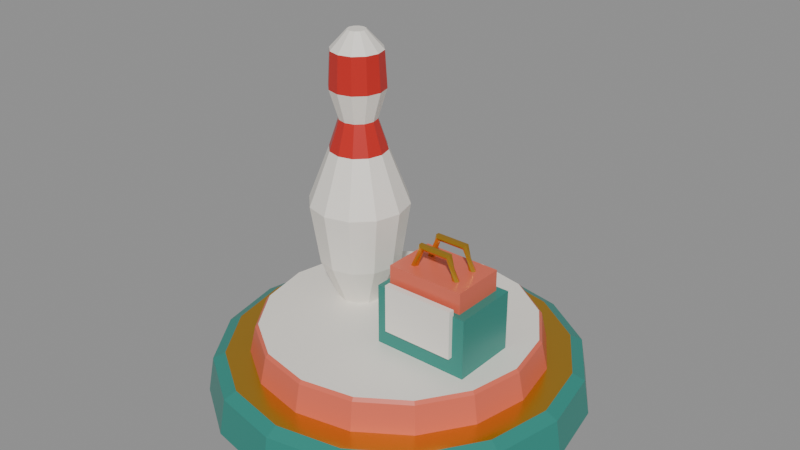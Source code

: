 # Source: cozy_bowling_window_display_podium.blend  (saved by Blender 5.2.45; exported with 4.5.12 LTS)
import bpy
from mathutils import Matrix  # noqa: F401  (used for matrix-valued properties, if any)

bpy.ops.wm.read_factory_settings(use_empty=True)
scene = bpy.context.scene
scene.name = 'Scene'

# ---- materials (node trees are filled in below, after node groups)
mat_bowling_teal_seafoam = bpy.data.materials.new('Bowling_Teal_Seafoam')
mat_bowling_teal_seafoam.diffuse_color = (0.02624, 0.2542, 0.2086, 1.0)
mat_bowling_coral_pink = bpy.data.materials.new('Bowling_Coral_Pink')
mat_bowling_coral_pink.diffuse_color = (0.7605, 0.1441, 0.08438, 1.0)
mat_bowling_gold_brass = bpy.data.materials.new('Bowling_Gold_Brass')
mat_bowling_gold_brass.diffuse_color = (0.6867, 0.3813, 0.03955, 1.0)
mat_bowling_cream_pearl = bpy.data.materials.new('Bowling_Cream_Pearl')
mat_bowling_cream_pearl.diffuse_color = (0.9047, 0.8632, 0.7913, 1.0)
mat_bowling_crimson_stripe = bpy.data.materials.new('Bowling_Crimson_Stripe')
mat_bowling_crimson_stripe.diffuse_color = (0.5776, 0.02122, 0.016, 1.0)

# ---- material node trees
mat_bowling_teal_seafoam.use_nodes = True; mat_bowling_teal_seafoam.node_tree.nodes.clear()
_N = mat_bowling_teal_seafoam.node_tree.nodes; _L = mat_bowling_teal_seafoam.node_tree.links
n0 = _N.new('ShaderNodeBsdfPrincipled'); n0.name = 'Principled BSDF'; n0.location = (-200, 100)
n0.inputs[0].default_value = (0.02624, 0.2542, 0.2086, 1.0)
n0.inputs[1].default_value = 0.05
n0.inputs[2].default_value = 0.35
n0.inputs[10].default_value = 0.005
n1 = _N.new('ShaderNodeOutputMaterial'); n1.name = 'Material Output'; n1.location = (200, 100)
_L.new(n0.outputs[0], n1.inputs[0])
n1.is_active_output = True
mat_bowling_coral_pink.use_nodes = True; mat_bowling_coral_pink.node_tree.nodes.clear()
_N = mat_bowling_coral_pink.node_tree.nodes; _L = mat_bowling_coral_pink.node_tree.links
n0 = _N.new('ShaderNodeBsdfPrincipled'); n0.name = 'Principled BSDF'; n0.location = (-200, 100)
n0.inputs[0].default_value = (0.7605, 0.1441, 0.08438, 1.0)
n0.inputs[2].default_value = 0.38
n0.inputs[10].default_value = 0.005
n1 = _N.new('ShaderNodeOutputMaterial'); n1.name = 'Material Output'; n1.location = (200, 100)
_L.new(n0.outputs[0], n1.inputs[0])
n1.is_active_output = True
mat_bowling_gold_brass.use_nodes = True; mat_bowling_gold_brass.node_tree.nodes.clear()
_N = mat_bowling_gold_brass.node_tree.nodes; _L = mat_bowling_gold_brass.node_tree.links
n0 = _N.new('ShaderNodeBsdfPrincipled'); n0.name = 'Principled BSDF'; n0.location = (-200, 100)
n0.inputs[0].default_value = (0.6867, 0.3813, 0.03955, 1.0)
n0.inputs[1].default_value = 0.85
n0.inputs[2].default_value = 0.28
n0.inputs[10].default_value = 0.005
n1 = _N.new('ShaderNodeOutputMaterial'); n1.name = 'Material Output'; n1.location = (200, 100)
_L.new(n0.outputs[0], n1.inputs[0])
n1.is_active_output = True
mat_bowling_cream_pearl.use_nodes = True; mat_bowling_cream_pearl.node_tree.nodes.clear()
_N = mat_bowling_cream_pearl.node_tree.nodes; _L = mat_bowling_cream_pearl.node_tree.links
n0 = _N.new('ShaderNodeBsdfPrincipled'); n0.name = 'Principled BSDF'; n0.location = (-200, 100)
n0.inputs[0].default_value = (0.9047, 0.8632, 0.7913, 1.0)
n0.inputs[2].default_value = 0.4
n0.inputs[10].default_value = 0.005
n1 = _N.new('ShaderNodeOutputMaterial'); n1.name = 'Material Output'; n1.location = (200, 100)
_L.new(n0.outputs[0], n1.inputs[0])
n1.is_active_output = True
mat_bowling_crimson_stripe.use_nodes = True; mat_bowling_crimson_stripe.node_tree.nodes.clear()
_N = mat_bowling_crimson_stripe.node_tree.nodes; _L = mat_bowling_crimson_stripe.node_tree.links
n0 = _N.new('ShaderNodeBsdfPrincipled'); n0.name = 'Principled BSDF'; n0.location = (-200, 100)
n0.inputs[0].default_value = (0.5776, 0.02122, 0.016, 1.0)
n0.inputs[2].default_value = 0.35
n0.inputs[10].default_value = 0.005
n1 = _N.new('ShaderNodeOutputMaterial'); n1.name = 'Material Output'; n1.location = (200, 100)
_L.new(n0.outputs[0], n1.inputs[0])
n1.is_active_output = True

# ---- meshes
me_podium_mesh = bpy.data.meshes.new('Podium_Mesh')
me_podium_mesh.from_pydata([(0.62, 0.0, 0.0), (0.5728, 0.2373, 0.0), (0.4384, 0.4384, 0.0), (0.2373, 0.5728, 0.0), (3.796e-17, 0.62, 0.0), (-0.2373, 0.5728, 0.0), (-0.4384, 0.4384, 0.0), (-0.5728, 0.2373, 0.0), (-0.62, 7.593e-17, 0.0), (-0.5728, -0.2373, 0.0), (-0.4384, -0.4384, 0.0), (-0.2373, -0.5728, 0.0), (-1.139e-16, -0.62, 0.0), (0.2373, -0.5728, 0.0), (0.4384, -0.4384, 0.0), (0.5728, -0.2373, 0.0), (0.6, 0.0, 0.12), (0.5543, 0.2296, 0.12), (0.4243, 0.4243, 0.12), (0.2296, 0.5543, 0.12), (3.674e-17, 0.6, 0.12), (-0.2296, 0.5543, 0.12), (-0.4243, 0.4243, 0.12), (-0.5543, 0.2296, 0.12), (-0.6, 7.348e-17, 0.12), (-0.5543, -0.2296, 0.12), (-0.4243, -0.4243, 0.12), (-0.2296, -0.5543, 0.12), (-1.102e-16, -0.6, 0.12), (0.2296, -0.5543, 0.12), (0.4243, -0.4243, 0.12), (0.5543, -0.2296, 0.12), (0.56, 0.0, 0.14), (0.5174, 0.2143, 0.14), (0.396, 0.396, 0.14), (0.2143, 0.5174, 0.14), (3.429e-17, 0.56, 0.14), (-0.2143, 0.5174, 0.14), (-0.396, 0.396, 0.14), (-0.5174, 0.2143, 0.14), (-0.56, 6.858e-17, 0.14), (-0.5174, -0.2143, 0.14), (-0.396, -0.396, 0.14), (-0.2143, -0.5174, 0.14), (-1.029e-16, -0.56, 0.14), (0.2143, -0.5174, 0.14), (0.396, -0.396, 0.14), (0.5174, -0.2143, 0.14), (0.48, 0.0, 0.14), (0.4435, 0.1837, 0.14), (0.3394, 0.3394, 0.14), (0.1837, 0.4435, 0.14), (2.939e-17, 0.48, 0.14), (-0.1837, 0.4435, 0.14), (-0.3394, 0.3394, 0.14), (-0.4435, 0.1837, 0.14), (-0.48, 5.878e-17, 0.14), (-0.4435, -0.1837, 0.14), (-0.3394, -0.3394, 0.14), (-0.1837, -0.4435, 0.14), (-8.817e-17, -0.48, 0.14), (0.1837, -0.4435, 0.14), (0.3394, -0.3394, 0.14), (0.4435, -0.1837, 0.14), (0.46, 0.0, 0.23), (0.425, 0.176, 0.23), (0.3253, 0.3253, 0.23), (0.176, 0.425, 0.23), (2.817e-17, 0.46, 0.23), (-0.176, 0.425, 0.23), (-0.3253, 0.3253, 0.23), (-0.425, 0.176, 0.23), (-0.46, 5.633e-17, 0.23), (-0.425, -0.176, 0.23), (-0.3253, -0.3253, 0.23), (-0.176, -0.425, 0.23), (-8.45e-17, -0.46, 0.23), (0.176, -0.425, 0.23), (0.3253, -0.3253, 0.23), (0.425, -0.176, 0.23), (0.45, 0.0, 0.24), (0.4157, 0.1722, 0.24), (0.3182, 0.3182, 0.24), (0.1722, 0.4157, 0.24), (2.755e-17, 0.45, 0.24), (-0.1722, 0.4157, 0.24), (-0.3182, 0.3182, 0.24), (-0.4157, 0.1722, 0.24), (-0.45, 5.511e-17, 0.24), (-0.4157, -0.1722, 0.24), (-0.3182, -0.3182, 0.24), (-0.1722, -0.4157, 0.24), (-8.266e-17, -0.45, 0.24), (0.1722, -0.4157, 0.24), (0.3182, -0.3182, 0.24), (0.4157, -0.1722, 0.24), (-0.125, 0.04, 0.24), (-0.135, 0.0775, 0.24), (-0.1625, 0.105, 0.24), (-0.2, 0.115, 0.24), (-0.2375, 0.105, 0.24), (-0.265, 0.0775, 0.24), (-0.275, 0.04, 0.24), (-0.265, 0.0025, 0.24), (-0.2375, -0.02495, 0.24), (-0.2, -0.035, 0.24), (-0.1625, -0.02495, 0.24), (-0.135, 0.0025, 0.24), (-0.065, 0.04, 0.38), (-0.08309, 0.1075, 0.38), (-0.1325, 0.1569, 0.38), (-0.2, 0.175, 0.38), (-0.2675, 0.1569, 0.38), (-0.3169, 0.1075, 0.38), (-0.335, 0.04, 0.38), (-0.3169, -0.0275, 0.38), (-0.2675, -0.07691, 0.38), (-0.2, -0.095, 0.38), (-0.1325, -0.07691, 0.38), (-0.08309, -0.0275, 0.38), (-0.035, 0.04, 0.58), (-0.05711, 0.1225, 0.58), (-0.1175, 0.1829, 0.58), (-0.2, 0.205, 0.58), (-0.2825, 0.1829, 0.58), (-0.3429, 0.1225, 0.58), (-0.365, 0.04, 0.58), (-0.3429, -0.0425, 0.58), (-0.2825, -0.1029, 0.58), (-0.2, -0.125, 0.58), (-0.1175, -0.1029, 0.58), (-0.05711, -0.0425, 0.58), (-0.105, 0.04, 0.76), (-0.1177, 0.0875, 0.76), (-0.1525, 0.1223, 0.76), (-0.2, 0.135, 0.76), (-0.2475, 0.1223, 0.76), (-0.2823, 0.0875, 0.76), (-0.295, 0.04, 0.76), (-0.2823, -0.0075, 0.76), (-0.2475, -0.04227, 0.76), (-0.2, -0.055, 0.76), (-0.1525, -0.04227, 0.76), (-0.1177, -0.0075, 0.76), (-0.138, 0.04, 0.86), (-0.1463, 0.071, 0.86), (-0.169, 0.09369, 0.86), (-0.2, 0.102, 0.86), (-0.231, 0.09369, 0.86), (-0.2537, 0.071, 0.86), (-0.262, 0.04, 0.86), (-0.2537, 0.009, 0.86), (-0.231, -0.01369, 0.86), (-0.2, -0.022, 0.86), (-0.169, -0.01369, 0.86), (-0.1463, 0.009, 0.86), (-0.108, 0.04, 0.96), (-0.1203, 0.086, 0.96), (-0.154, 0.1197, 0.96), (-0.2, 0.132, 0.96), (-0.246, 0.1197, 0.96), (-0.2797, 0.086, 0.96), (-0.292, 0.04, 0.96), (-0.2797, -0.006, 0.96), (-0.246, -0.03967, 0.96), (-0.2, -0.052, 0.96), (-0.154, -0.03967, 0.96), (-0.1203, -0.006, 0.96), (-0.115, 0.04, 1.08), (-0.1264, 0.0825, 1.08), (-0.1575, 0.1136, 1.08), (-0.2, 0.125, 1.08), (-0.2425, 0.1136, 1.08), (-0.2736, 0.0825, 1.08), (-0.285, 0.04, 1.08), (-0.2736, -0.0025, 1.08), (-0.2425, -0.03361, 1.08), (-0.2, -0.045, 1.08), (-0.1575, -0.03361, 1.08), (-0.1264, -0.0025, 1.08), (-0.17, 0.04, 1.14), (-0.174, 0.055, 1.14), (-0.185, 0.06598, 1.14), (-0.2, 0.07, 1.14), (-0.215, 0.06598, 1.14), (-0.226, 0.055, 1.14), (-0.23, 0.04, 1.14), (-0.226, 0.025, 1.14), (-0.215, 0.01402, 1.14), (-0.2, 0.01, 1.14), (-0.185, 0.01402, 1.14), (-0.174, 0.025, 1.14), (0.04, -0.15, 0.24), (0.04, -0.15, 0.44), (0.04, 0.07, 0.44), (0.04, 0.07, 0.24), (0.04, 0.07, 0.24), (0.04, 0.07, 0.44), (0.36, 0.07, 0.44), (0.36, 0.07, 0.24), (0.36, 0.07, 0.24), (0.36, 0.07, 0.44), (0.36, -0.15, 0.44), (0.36, -0.15, 0.24), (0.36, -0.15, 0.24), (0.36, -0.15, 0.44), (0.04, -0.15, 0.44), (0.04, -0.15, 0.24), (0.04, 0.07, 0.24), (0.36, 0.07, 0.24), (0.36, -0.15, 0.24), (0.04, -0.15, 0.24), (0.36, 0.07, 0.44), (0.04, 0.07, 0.44), (0.04, -0.15, 0.44), (0.36, -0.15, 0.44), (0.07, -0.13, 0.41), (0.07, -0.13, 0.51), (0.07, 0.05, 0.51), (0.07, 0.05, 0.41), (0.07, 0.05, 0.41), (0.07, 0.05, 0.51), (0.33, 0.05, 0.51), (0.33, 0.05, 0.41), (0.33, 0.05, 0.41), (0.33, 0.05, 0.51), (0.33, -0.13, 0.51), (0.33, -0.13, 0.41), (0.33, -0.13, 0.41), (0.33, -0.13, 0.51), (0.07, -0.13, 0.51), (0.07, -0.13, 0.41), (0.07, 0.05, 0.41), (0.33, 0.05, 0.41), (0.33, -0.13, 0.41), (0.07, -0.13, 0.41), (0.33, 0.05, 0.51), (0.07, 0.05, 0.51), (0.07, -0.13, 0.51), (0.33, -0.13, 0.51), (0.08, -0.165, 0.3), (0.08, -0.165, 0.46), (0.08, -0.145, 0.46), (0.08, -0.145, 0.3), (0.08, -0.145, 0.3), (0.08, -0.145, 0.46), (0.32, -0.145, 0.46), (0.32, -0.145, 0.3), (0.32, -0.145, 0.3), (0.32, -0.145, 0.46), (0.32, -0.165, 0.46), (0.32, -0.165, 0.3), (0.32, -0.165, 0.3), (0.32, -0.165, 0.46), (0.08, -0.165, 0.46), (0.08, -0.165, 0.3), (0.08, -0.145, 0.3), (0.32, -0.145, 0.3), (0.32, -0.165, 0.3), (0.08, -0.165, 0.3), (0.32, -0.145, 0.46), (0.08, -0.145, 0.46), (0.08, -0.165, 0.46), (0.32, -0.165, 0.46), (0.1312, -0.08, 0.4958), (0.1256, -0.06961, 0.4979), (0.1144, -0.06961, 0.5021), (0.1088, -0.08, 0.5042), (0.1144, -0.09039, 0.5021), (0.1256, -0.09039, 0.4979), (0.15, -0.068, 0.58), (0.1446, -0.074, 0.5889), (0.1446, -0.086, 0.5889), (0.15, -0.092, 0.58), (0.1554, -0.086, 0.5711), (0.1554, -0.074, 0.5711), (0.25, -0.068, 0.58), (0.2554, -0.074, 0.5889), (0.2554, -0.086, 0.5889), (0.25, -0.092, 0.58), (0.2446, -0.086, 0.5711), (0.2446, -0.074, 0.5711), (0.2688, -0.08, 0.4958), (0.2744, -0.06961, 0.4979), (0.2856, -0.06961, 0.5021), (0.2912, -0.08, 0.5042), (0.2856, -0.09039, 0.5021), (0.2744, -0.09039, 0.4979), (0.1312, 0.0, 0.4958), (0.1256, 0.01039, 0.4979), (0.1144, 0.01039, 0.5021), (0.1088, 1.47e-18, 0.5042), (0.1144, -0.01039, 0.5021), (0.1256, -0.01039, 0.4979), (0.15, 0.012, 0.58), (0.1446, 0.006, 0.5889), (0.1446, -0.006, 0.5889), (0.15, -0.012, 0.58), (0.1554, -0.006, 0.5711), (0.1554, 0.006, 0.5711), (0.25, 0.012, 0.58), (0.2554, 0.006, 0.5889), (0.2554, -0.006, 0.5889), (0.25, -0.012, 0.58), (0.2446, -0.006, 0.5711), (0.2446, 0.006, 0.5711), (0.2688, 0.0, 0.4958), (0.2744, 0.01039, 0.4979), (0.2856, 0.01039, 0.5021), (0.2912, 1.47e-18, 0.5042), (0.2856, -0.01039, 0.5021), (0.2744, -0.01039, 0.4979)], [], [(0, 1, 17, 16), (1, 2, 18, 17), (2, 3, 19, 18), (3, 4, 20, 19), (4, 5, 21, 20), (5, 6, 22, 21), (6, 7, 23, 22), (7, 8, 24, 23), (8, 9, 25, 24), (9, 10, 26, 25), (10, 11, 27, 26), (11, 12, 28, 27), (12, 13, 29, 28), (13, 14, 30, 29), (14, 15, 31, 30), (15, 0, 16, 31), (16, 17, 33, 32), (17, 18, 34, 33), (18, 19, 35, 34), (19, 20, 36, 35), (20, 21, 37, 36), (21, 22, 38, 37), (22, 23, 39, 38), (23, 24, 40, 39), (24, 25, 41, 40), (25, 26, 42, 41), (26, 27, 43, 42), (27, 28, 44, 43), (28, 29, 45, 44), (29, 30, 46, 45), (30, 31, 47, 46), (31, 16, 32, 47), (15, 14, 13, 12, 11, 10, 9, 8, 7, 6, 5, 4, 3, 2, 1, 0), (32, 33, 34, 35, 36, 37, 38, 39, 40, 41, 42, 43, 44, 45, 46, 47), (48, 49, 65, 64), (49, 50, 66, 65), (50, 51, 67, 66), (51, 52, 68, 67), (52, 53, 69, 68), (53, 54, 70, 69), (54, 55, 71, 70), (55, 56, 72, 71), (56, 57, 73, 72), (57, 58, 74, 73), (58, 59, 75, 74), (59, 60, 76, 75), (60, 61, 77, 76), (61, 62, 78, 77), (62, 63, 79, 78), (63, 48, 64, 79), (64, 65, 81, 80), (65, 66, 82, 81), (66, 67, 83, 82), (67, 68, 84, 83), (68, 69, 85, 84), (69, 70, 86, 85), (70, 71, 87, 86), (71, 72, 88, 87), (72, 73, 89, 88), (73, 74, 90, 89), (74, 75, 91, 90), (75, 76, 92, 91), (76, 77, 93, 92), (77, 78, 94, 93), (78, 79, 95, 94), (79, 64, 80, 95), (63, 62, 61, 60, 59, 58, 57, 56, 55, 54, 53, 52, 51, 50, 49, 48), (80, 81, 82, 83, 84, 85, 86, 87, 88, 89, 90, 91, 92, 93, 94, 95), (96, 97, 109, 108), (97, 98, 110, 109), (98, 99, 111, 110), (99, 100, 112, 111), (100, 101, 113, 112), (101, 102, 114, 113), (102, 103, 115, 114), (103, 104, 116, 115), (104, 105, 117, 116), (105, 106, 118, 117), (106, 107, 119, 118), (107, 96, 108, 119), (108, 109, 121, 120), (109, 110, 122, 121), (110, 111, 123, 122), (111, 112, 124, 123), (112, 113, 125, 124), (113, 114, 126, 125), (114, 115, 127, 126), (115, 116, 128, 127), (116, 117, 129, 128), (117, 118, 130, 129), (118, 119, 131, 130), (119, 108, 120, 131), (120, 121, 133, 132), (121, 122, 134, 133), (122, 123, 135, 134), (123, 124, 136, 135), (124, 125, 137, 136), (125, 126, 138, 137), (126, 127, 139, 138), (127, 128, 140, 139), (128, 129, 141, 140), (129, 130, 142, 141), (130, 131, 143, 142), (131, 120, 132, 143), (132, 133, 145, 144), (133, 134, 146, 145), (134, 135, 147, 146), (135, 136, 148, 147), (136, 137, 149, 148), (137, 138, 150, 149), (138, 139, 151, 150), (139, 140, 152, 151), (140, 141, 153, 152), (141, 142, 154, 153), (142, 143, 155, 154), (143, 132, 144, 155), (144, 145, 157, 156), (145, 146, 158, 157), (146, 147, 159, 158), (147, 148, 160, 159), (148, 149, 161, 160), (149, 150, 162, 161), (150, 151, 163, 162), (151, 152, 164, 163), (152, 153, 165, 164), (153, 154, 166, 165), (154, 155, 167, 166), (155, 144, 156, 167), (156, 157, 169, 168), (157, 158, 170, 169), (158, 159, 171, 170), (159, 160, 172, 171), (160, 161, 173, 172), (161, 162, 174, 173), (162, 163, 175, 174), (163, 164, 176, 175), (164, 165, 177, 176), (165, 166, 178, 177), (166, 167, 179, 178), (167, 156, 168, 179), (168, 169, 181, 180), (169, 170, 182, 181), (170, 171, 183, 182), (171, 172, 184, 183), (172, 173, 185, 184), (173, 174, 186, 185), (174, 175, 187, 186), (175, 176, 188, 187), (176, 177, 189, 188), (177, 178, 190, 189), (178, 179, 191, 190), (179, 168, 180, 191), (107, 106, 105, 104, 103, 102, 101, 100, 99, 98, 97, 96), (180, 181, 182, 183, 184, 185, 186, 187, 188, 189, 190, 191), (192, 193, 194, 195), (196, 197, 198, 199), (200, 201, 202, 203), (204, 205, 206, 207), (208, 209, 210, 211), (212, 213, 214, 215), (216, 217, 218, 219), (220, 221, 222, 223), (224, 225, 226, 227), (228, 229, 230, 231), (232, 233, 234, 235), (236, 237, 238, 239), (240, 241, 242, 243), (244, 245, 246, 247), (248, 249, 250, 251), (252, 253, 254, 255), (256, 257, 258, 259), (260, 261, 262, 263), (264, 265, 271, 270), (265, 266, 272, 271), (266, 267, 273, 272), (267, 268, 274, 273), (268, 269, 275, 274), (269, 264, 270, 275), (270, 271, 277, 276), (271, 272, 278, 277), (272, 273, 279, 278), (273, 274, 280, 279), (274, 275, 281, 280), (275, 270, 276, 281), (276, 277, 283, 282), (277, 278, 284, 283), (278, 279, 285, 284), (279, 280, 286, 285), (280, 281, 287, 286), (281, 276, 282, 287), (269, 268, 267, 266, 265, 264), (282, 283, 284, 285, 286, 287), (288, 289, 295, 294), (289, 290, 296, 295), (290, 291, 297, 296), (291, 292, 298, 297), (292, 293, 299, 298), (293, 288, 294, 299), (294, 295, 301, 300), (295, 296, 302, 301), (296, 297, 303, 302), (297, 298, 304, 303), (298, 299, 305, 304), (299, 294, 300, 305), (300, 301, 307, 306), (301, 302, 308, 307), (302, 303, 309, 308), (303, 304, 310, 309), (304, 305, 311, 310), (305, 300, 306, 311), (293, 292, 291, 290, 289, 288), (306, 307, 308, 309, 310, 311)])
me_podium_mesh.polygons.foreach_set('material_index', [0, 0, 0, 0, 0, 0, 0, 0, 0, 0, 0, 0, 0, 0, 0, 0, 0, 0, 0, 0, 0, 0, 0, 0, 0, 0, 0, 0, 0, 0, 0, 0, 2, 2, 1, 1, 1, 1, 1, 1, 1, 1, 1, 1, 1, 1, 1, 1, 1, 1, 1, 1, 1, 1, 1, 1, 1, 1, 1, 1, 1, 1, 1, 1, 1, 1, 3, 3, 3, 3, 3, 3, 3, 3, 3, 3, 3, 3, 3, 3, 3, 3, 3, 3, 3, 3, 3, 3, 3, 3, 3, 3, 3, 3, 3, 3, 3, 3, 3, 3, 3, 3, 3, 3, 4, 4, 4, 4, 4, 4, 4, 4, 4, 4, 4, 4, 3, 3, 3, 3, 3, 3, 3, 3, 3, 3, 3, 3, 4, 4, 4, 4, 4, 4, 4, 4, 4, 4, 4, 4, 3, 3, 3, 3, 3, 3, 3, 3, 3, 3, 3, 3, 3, 3, 0, 0, 0, 0, 0, 0, 1, 1, 1, 1, 1, 1, 3, 3, 3, 3, 3, 3, 2, 2, 2, 2, 2, 2, 2, 2, 2, 2, 2, 2, 2, 2, 2, 2, 2, 2, 2, 2, 2, 2, 2, 2, 2, 2, 2, 2, 2, 2, 2, 2, 2, 2, 2, 2, 2, 2, 2, 2])
me_podium_mesh.materials.append(mat_bowling_teal_seafoam)
me_podium_mesh.materials.append(mat_bowling_coral_pink)
me_podium_mesh.materials.append(mat_bowling_gold_brass)
me_podium_mesh.materials.append(mat_bowling_cream_pearl)
me_podium_mesh.materials.append(mat_bowling_crimson_stripe)
me_podium_mesh.update()
arm_podium_rig = bpy.data.armatures.new('Podium_Rig')  # bones are not reproduced

# ---- objects
ob_podium_rig = bpy.data.objects.new('Podium_Rig', arm_podium_rig)
ob_podium_mesh = bpy.data.objects.new('Podium_Mesh', me_podium_mesh)
ob_grab_retro_bag = bpy.data.objects.new('Grab_Retro_Bag', None)

# ---- transforms, parenting, visibility, modifiers, constraints
ob_podium_rig.location = (0.0, 0.0, 0.0)
ob_podium_mesh.parent = ob_podium_rig
ob_podium_mesh.location = (0.0, 0.0, 0.0)
_vg = ob_podium_mesh.vertex_groups.new(name='Root')
_vg.add([0, 1, 2, 3, 4, 5, 6, 7, 8, 9, 10, 11, 12, 13, 14, 15, 16, 17, 18, 19, 20, 21, 22, 23, 24, 25, 26, 27, 28, 29, 30, 31, 32, 33, 34, 35, 36, 37, 38, 39, 40, 41, 42, 43, 44, 45, 46, 47], 1.0, 'REPLACE')
_vg = ob_podium_mesh.vertex_groups.new(name='Turntable_Top')
_vg.add([48, 49, 50, 51, 52, 53, 54, 55, 56, 57, 58, 59, 60, 61, 62, 63, 64, 65, 66, 67, 68, 69, 70, 71, 72, 73, 74, 75, 76, 77, 78, 79, 80, 81, 82, 83, 84, 85, 86, 87, 88, 89, 90, 91, 92, 93, 94, 95], 1.0, 'REPLACE')
_vg = ob_podium_mesh.vertex_groups.new(name='Giant_Display_Pin')
_vg.add([96, 97, 98, 99, 100, 101, 102, 103, 104, 105, 106, 107, 108, 109, 110, 111, 112, 113, 114, 115, 116, 117, 118, 119, 120, 121, 122, 123, 124, 125, 126, 127, 128, 129, 130, 131, 132, 133, 134, 135, 136, 137, 138, 139, 140, 141, 142, 143, 144, 145, 146, 147, 148, 149, 150, 151, 152, 153, 154, 155, 156, 157, 158, 159, 160, 161, 162, 163, 164, 165, 166, 167, 168, 169, 170, 171, 172, 173, 174, 175, 176, 177, 178, 179, 180, 181, 182, 183, 184, 185, 186, 187, 188, 189, 190, 191], 1.0, 'REPLACE')
_vg = ob_podium_mesh.vertex_groups.new(name='Bowling_Bag_Retro')
_vg.add([192, 193, 194, 195, 196, 197, 198, 199, 200, 201, 202, 203, 204, 205, 206, 207, 208, 209, 210, 211, 212, 213, 214, 215, 216, 217, 218, 219, 220, 221, 222, 223, 224, 225, 226, 227, 228, 229, 230, 231, 232, 233, 234, 235, 236, 237, 238, 239, 240, 241, 242, 243, 244, 245, 246, 247, 248, 249, 250, 251, 252, 253, 254, 255, 256, 257, 258, 259, 260, 261, 262, 263, 264, 265, 266, 267, 268, 269, 270, 271, 272, 273, 274, 275, 276, 277, 278, 279, 280, 281, 282, 283, 284, 285, 286, 287, 288, 289, 290, 291, 292, 293, 294, 295, 296, 297, 298, 299, 300, 301, 302, 303, 304, 305, 306, 307, 308, 309, 310, 311], 1.0, 'REPLACE')
_m = ob_podium_mesh.modifiers.new('Armature', 'ARMATURE')
_m.object = ob_podium_rig
ob_grab_retro_bag.parent = ob_podium_rig
ob_grab_retro_bag.matrix_parent_inverse = Matrix(((1.0, -0.0, 0.0, -0.2), (-0.0, 0.0, 1.0, -0.58), (0.0, -1.0, 0.0, -0.04), (-0.0, 0.0, -0.0, 1.0)))
ob_grab_retro_bag.location = (0.2, -0.04, 0.56)
ob_grab_retro_bag.empty_display_size = 0.03

# ---- collection membership
scene.collection.objects.link(ob_podium_rig)
scene.collection.objects.link(ob_podium_mesh)
scene.collection.objects.link(ob_grab_retro_bag)

# ---- scene / render settings (as saved in the file)
scene.frame_start = 1; scene.frame_end = 250; scene.frame_set(1)
scene.render.engine = 'BLENDER_EEVEE_NEXT'
scene.render.fps = 30
scene.render.bake_bias = 0.0
scene.render.bake_samples = 0
scene.render.compositor_device = 'GPU'
scene.eevee.use_volume_custom_range = False
scene.eevee.fast_gi_thickness_near = 0.1
scene.eevee.fast_gi_thickness_far = 0.0
scene.eevee.ray_tracing_options.screen_trace_thickness = 0.1
bpy.context.view_layer.update()

# ---- added for rendering (the .blend has no active camera and no usable light): camera, sun + grey world if the file has none
cam_auto = bpy.data.cameras.new('AutoCamera')
cam_auto.lens = 50.0
cam_auto.sensor_width = 36.0
cam_auto.clip_end = 1000.0
ob_auto_camera = bpy.data.objects.new('AutoCamera', cam_auto)
scene.collection.objects.link(ob_auto_camera)
ob_auto_camera.location = (1.9352, -2.32224, 2.11816)
ob_auto_camera.rotation_euler = (1.09748, -7.21219e-08, 0.694738)
scene.camera = ob_auto_camera
light_auto_sun = bpy.data.lights.new('AutoSun', 'SUN')
light_auto_sun.energy = 3.0
light_auto_sun.angle = 0.0523599
ob_auto_sun = bpy.data.objects.new('AutoSun', light_auto_sun)
scene.collection.objects.link(ob_auto_sun)
ob_auto_sun.rotation_euler = (0.872665, 0.174533, 0.523599)
if scene.world is None:
    world_auto = bpy.data.worlds.new('AutoWorld')
    world_auto.color = (0.3, 0.3, 0.3)
    scene.world = world_auto
bpy.context.view_layer.update()

